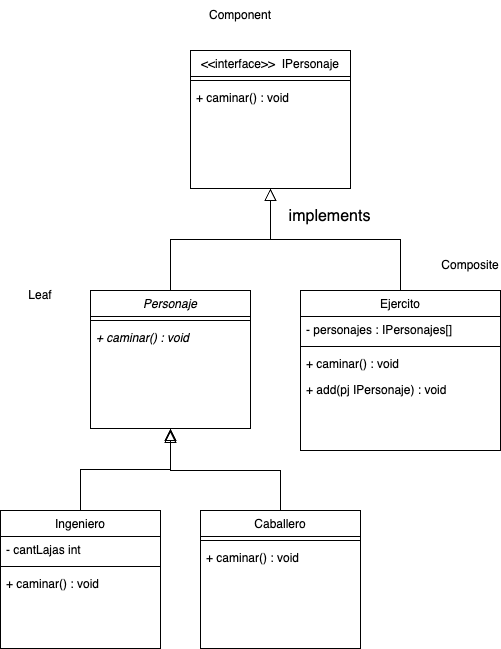

The diagram above was exported from draw.io. Its source (the exported page's mxGraphModel, read from the mxfile embedded in the PNG):
<mxGraphModel dx="768" dy="727" grid="1" gridSize="10" guides="1" tooltips="1" connect="1" arrows="1" fold="1" page="1" pageScale="1" pageWidth="827" pageHeight="1169" math="0" shadow="0">
  <root>
    <mxCell id="WIyWlLk6GJQsqaUBKTNV-0" />
    <mxCell id="WIyWlLk6GJQsqaUBKTNV-1" parent="WIyWlLk6GJQsqaUBKTNV-0" />
    <mxCell id="zkfFHV4jXpPFQw0GAbJ--0" value="&lt;&lt;interface&gt;&gt;  IPersonaje" style="swimlane;fontStyle=0;align=center;verticalAlign=top;childLayout=stackLayout;horizontal=1;startSize=26;horizontalStack=0;resizeParent=1;resizeLast=0;collapsible=1;marginBottom=0;rounded=0;shadow=0;strokeWidth=1;" parent="WIyWlLk6GJQsqaUBKTNV-1" vertex="1">
      <mxGeometry x="220" y="120" width="160" height="138" as="geometry">
        <mxRectangle x="230" y="140" width="160" height="26" as="alternateBounds" />
      </mxGeometry>
    </mxCell>
    <mxCell id="zkfFHV4jXpPFQw0GAbJ--4" value="" style="line;html=1;strokeWidth=1;align=left;verticalAlign=middle;spacingTop=-1;spacingLeft=3;spacingRight=3;rotatable=0;labelPosition=right;points=[];portConstraint=eastwest;" parent="zkfFHV4jXpPFQw0GAbJ--0" vertex="1">
      <mxGeometry y="26" width="160" height="8" as="geometry" />
    </mxCell>
    <mxCell id="zkfFHV4jXpPFQw0GAbJ--5" value="+ caminar() : void" style="text;align=left;verticalAlign=top;spacingLeft=4;spacingRight=4;overflow=hidden;rotatable=0;points=[[0,0.5],[1,0.5]];portConstraint=eastwest;" parent="zkfFHV4jXpPFQw0GAbJ--0" vertex="1">
      <mxGeometry y="34" width="160" height="26" as="geometry" />
    </mxCell>
    <mxCell id="zkfFHV4jXpPFQw0GAbJ--6" value="Personaje" style="swimlane;fontStyle=2;align=center;verticalAlign=top;childLayout=stackLayout;horizontal=1;startSize=26;horizontalStack=0;resizeParent=1;resizeLast=0;collapsible=1;marginBottom=0;rounded=0;shadow=0;strokeWidth=1;" parent="WIyWlLk6GJQsqaUBKTNV-1" vertex="1">
      <mxGeometry x="120" y="360" width="160" height="138" as="geometry">
        <mxRectangle x="130" y="380" width="160" height="26" as="alternateBounds" />
      </mxGeometry>
    </mxCell>
    <mxCell id="zkfFHV4jXpPFQw0GAbJ--9" value="" style="line;html=1;strokeWidth=1;align=left;verticalAlign=middle;spacingTop=-1;spacingLeft=3;spacingRight=3;rotatable=0;labelPosition=right;points=[];portConstraint=eastwest;" parent="zkfFHV4jXpPFQw0GAbJ--6" vertex="1">
      <mxGeometry y="26" width="160" height="8" as="geometry" />
    </mxCell>
    <mxCell id="R5MqsphDfo1DSjvrZPJd-4" value="+ caminar() : void" style="text;align=left;verticalAlign=top;spacingLeft=4;spacingRight=4;overflow=hidden;rotatable=0;points=[[0,0.5],[1,0.5]];portConstraint=eastwest;fontStyle=2" vertex="1" parent="zkfFHV4jXpPFQw0GAbJ--6">
      <mxGeometry y="34" width="160" height="26" as="geometry" />
    </mxCell>
    <mxCell id="zkfFHV4jXpPFQw0GAbJ--12" value="" style="endArrow=block;endSize=10;endFill=0;shadow=0;strokeWidth=1;rounded=0;curved=0;edgeStyle=elbowEdgeStyle;elbow=vertical;" parent="WIyWlLk6GJQsqaUBKTNV-1" source="zkfFHV4jXpPFQw0GAbJ--6" target="zkfFHV4jXpPFQw0GAbJ--0" edge="1">
      <mxGeometry width="160" relative="1" as="geometry">
        <mxPoint x="200" y="203" as="sourcePoint" />
        <mxPoint x="200" y="203" as="targetPoint" />
      </mxGeometry>
    </mxCell>
    <mxCell id="zkfFHV4jXpPFQw0GAbJ--13" value="Ejercito" style="swimlane;fontStyle=0;align=center;verticalAlign=top;childLayout=stackLayout;horizontal=1;startSize=26;horizontalStack=0;resizeParent=1;resizeLast=0;collapsible=1;marginBottom=0;rounded=0;shadow=0;strokeWidth=1;" parent="WIyWlLk6GJQsqaUBKTNV-1" vertex="1">
      <mxGeometry x="330" y="360" width="200" height="160" as="geometry">
        <mxRectangle x="340" y="380" width="170" height="26" as="alternateBounds" />
      </mxGeometry>
    </mxCell>
    <mxCell id="R5MqsphDfo1DSjvrZPJd-26" value="- personajes : IPersonajes[]" style="text;align=left;verticalAlign=top;spacingLeft=4;spacingRight=4;overflow=hidden;rotatable=0;points=[[0,0.5],[1,0.5]];portConstraint=eastwest;" vertex="1" parent="zkfFHV4jXpPFQw0GAbJ--13">
      <mxGeometry y="26" width="200" height="26" as="geometry" />
    </mxCell>
    <mxCell id="zkfFHV4jXpPFQw0GAbJ--15" value="" style="line;html=1;strokeWidth=1;align=left;verticalAlign=middle;spacingTop=-1;spacingLeft=3;spacingRight=3;rotatable=0;labelPosition=right;points=[];portConstraint=eastwest;" parent="zkfFHV4jXpPFQw0GAbJ--13" vertex="1">
      <mxGeometry y="52" width="200" height="8" as="geometry" />
    </mxCell>
    <mxCell id="R5MqsphDfo1DSjvrZPJd-36" value="+ caminar() : void" style="text;align=left;verticalAlign=top;spacingLeft=4;spacingRight=4;overflow=hidden;rotatable=0;points=[[0,0.5],[1,0.5]];portConstraint=eastwest;" vertex="1" parent="zkfFHV4jXpPFQw0GAbJ--13">
      <mxGeometry y="60" width="200" height="26" as="geometry" />
    </mxCell>
    <mxCell id="R5MqsphDfo1DSjvrZPJd-37" value="+ add(pj IPersonaje) : void" style="text;align=left;verticalAlign=top;spacingLeft=4;spacingRight=4;overflow=hidden;rotatable=0;points=[[0,0.5],[1,0.5]];portConstraint=eastwest;" vertex="1" parent="zkfFHV4jXpPFQw0GAbJ--13">
      <mxGeometry y="86" width="200" height="26" as="geometry" />
    </mxCell>
    <mxCell id="zkfFHV4jXpPFQw0GAbJ--16" value="" style="endArrow=block;endSize=10;endFill=0;shadow=0;strokeWidth=1;rounded=0;curved=0;edgeStyle=elbowEdgeStyle;elbow=vertical;" parent="WIyWlLk6GJQsqaUBKTNV-1" source="zkfFHV4jXpPFQw0GAbJ--13" target="zkfFHV4jXpPFQw0GAbJ--0" edge="1">
      <mxGeometry width="160" relative="1" as="geometry">
        <mxPoint x="210" y="373" as="sourcePoint" />
        <mxPoint x="310" y="271" as="targetPoint" />
      </mxGeometry>
    </mxCell>
    <mxCell id="R5MqsphDfo1DSjvrZPJd-0" value="Composite" style="text;html=1;align=center;verticalAlign=middle;whiteSpace=wrap;rounded=0;" vertex="1" parent="WIyWlLk6GJQsqaUBKTNV-1">
      <mxGeometry x="470" y="320" width="60" height="30" as="geometry" />
    </mxCell>
    <mxCell id="R5MqsphDfo1DSjvrZPJd-1" value="Component" style="text;html=1;align=center;verticalAlign=middle;whiteSpace=wrap;rounded=0;" vertex="1" parent="WIyWlLk6GJQsqaUBKTNV-1">
      <mxGeometry x="240" y="70" width="60" height="30" as="geometry" />
    </mxCell>
    <mxCell id="R5MqsphDfo1DSjvrZPJd-3" value="Leaf" style="text;html=1;align=center;verticalAlign=middle;whiteSpace=wrap;rounded=0;" vertex="1" parent="WIyWlLk6GJQsqaUBKTNV-1">
      <mxGeometry x="40" y="350" width="60" height="30" as="geometry" />
    </mxCell>
    <mxCell id="R5MqsphDfo1DSjvrZPJd-6" value="implements" style="text;html=1;align=center;verticalAlign=middle;resizable=0;points=[];autosize=1;strokeColor=none;fillColor=none;fontSize=16;" vertex="1" parent="WIyWlLk6GJQsqaUBKTNV-1">
      <mxGeometry x="304" y="271" width="110" height="30" as="geometry" />
    </mxCell>
    <mxCell id="R5MqsphDfo1DSjvrZPJd-7" value="Ingeniero" style="swimlane;fontStyle=0;align=center;verticalAlign=top;childLayout=stackLayout;horizontal=1;startSize=26;horizontalStack=0;resizeParent=1;resizeLast=0;collapsible=1;marginBottom=0;rounded=0;shadow=0;strokeWidth=1;" vertex="1" parent="WIyWlLk6GJQsqaUBKTNV-1">
      <mxGeometry x="30" y="580" width="160" height="138" as="geometry">
        <mxRectangle x="130" y="380" width="160" height="26" as="alternateBounds" />
      </mxGeometry>
    </mxCell>
    <mxCell id="R5MqsphDfo1DSjvrZPJd-9" value="- cantLajas int" style="text;align=left;verticalAlign=top;spacingLeft=4;spacingRight=4;overflow=hidden;rotatable=0;points=[[0,0.5],[1,0.5]];portConstraint=eastwest;fontStyle=0" vertex="1" parent="R5MqsphDfo1DSjvrZPJd-7">
      <mxGeometry y="26" width="160" height="26" as="geometry" />
    </mxCell>
    <mxCell id="R5MqsphDfo1DSjvrZPJd-8" value="" style="line;html=1;strokeWidth=1;align=left;verticalAlign=middle;spacingTop=-1;spacingLeft=3;spacingRight=3;rotatable=0;labelPosition=right;points=[];portConstraint=eastwest;" vertex="1" parent="R5MqsphDfo1DSjvrZPJd-7">
      <mxGeometry y="52" width="160" height="8" as="geometry" />
    </mxCell>
    <mxCell id="R5MqsphDfo1DSjvrZPJd-34" value="+ caminar() : void" style="text;align=left;verticalAlign=top;spacingLeft=4;spacingRight=4;overflow=hidden;rotatable=0;points=[[0,0.5],[1,0.5]];portConstraint=eastwest;fontStyle=0" vertex="1" parent="R5MqsphDfo1DSjvrZPJd-7">
      <mxGeometry y="60" width="160" height="26" as="geometry" />
    </mxCell>
    <mxCell id="R5MqsphDfo1DSjvrZPJd-10" value="Caballero" style="swimlane;fontStyle=0;align=center;verticalAlign=top;childLayout=stackLayout;horizontal=1;startSize=26;horizontalStack=0;resizeParent=1;resizeLast=0;collapsible=1;marginBottom=0;rounded=0;shadow=0;strokeWidth=1;" vertex="1" parent="WIyWlLk6GJQsqaUBKTNV-1">
      <mxGeometry x="230" y="580" width="160" height="138" as="geometry">
        <mxRectangle x="130" y="380" width="160" height="26" as="alternateBounds" />
      </mxGeometry>
    </mxCell>
    <mxCell id="R5MqsphDfo1DSjvrZPJd-11" value="" style="line;html=1;strokeWidth=1;align=left;verticalAlign=middle;spacingTop=-1;spacingLeft=3;spacingRight=3;rotatable=0;labelPosition=right;points=[];portConstraint=eastwest;" vertex="1" parent="R5MqsphDfo1DSjvrZPJd-10">
      <mxGeometry y="26" width="160" height="8" as="geometry" />
    </mxCell>
    <mxCell id="R5MqsphDfo1DSjvrZPJd-35" value="+ caminar() : void" style="text;align=left;verticalAlign=top;spacingLeft=4;spacingRight=4;overflow=hidden;rotatable=0;points=[[0,0.5],[1,0.5]];portConstraint=eastwest;fontStyle=0" vertex="1" parent="R5MqsphDfo1DSjvrZPJd-10">
      <mxGeometry y="34" width="160" height="26" as="geometry" />
    </mxCell>
    <mxCell id="R5MqsphDfo1DSjvrZPJd-27" value="" style="endArrow=block;endSize=10;endFill=0;shadow=0;strokeWidth=1;rounded=0;curved=0;edgeStyle=elbowEdgeStyle;elbow=vertical;exitX=0.5;exitY=0;exitDx=0;exitDy=0;entryX=0.5;entryY=1;entryDx=0;entryDy=0;" edge="1" parent="WIyWlLk6GJQsqaUBKTNV-1" source="R5MqsphDfo1DSjvrZPJd-7" target="zkfFHV4jXpPFQw0GAbJ--6">
      <mxGeometry width="160" relative="1" as="geometry">
        <mxPoint x="100" y="580" as="sourcePoint" />
        <mxPoint x="200" y="510" as="targetPoint" />
      </mxGeometry>
    </mxCell>
    <mxCell id="R5MqsphDfo1DSjvrZPJd-28" value="" style="endArrow=block;endSize=10;endFill=0;shadow=0;strokeWidth=1;rounded=0;curved=0;edgeStyle=elbowEdgeStyle;elbow=vertical;exitX=0.5;exitY=0;exitDx=0;exitDy=0;" edge="1" parent="WIyWlLk6GJQsqaUBKTNV-1" source="R5MqsphDfo1DSjvrZPJd-10">
      <mxGeometry width="160" relative="1" as="geometry">
        <mxPoint x="120" y="590" as="sourcePoint" />
        <mxPoint x="200" y="500" as="targetPoint" />
      </mxGeometry>
    </mxCell>
  </root>
</mxGraphModel>